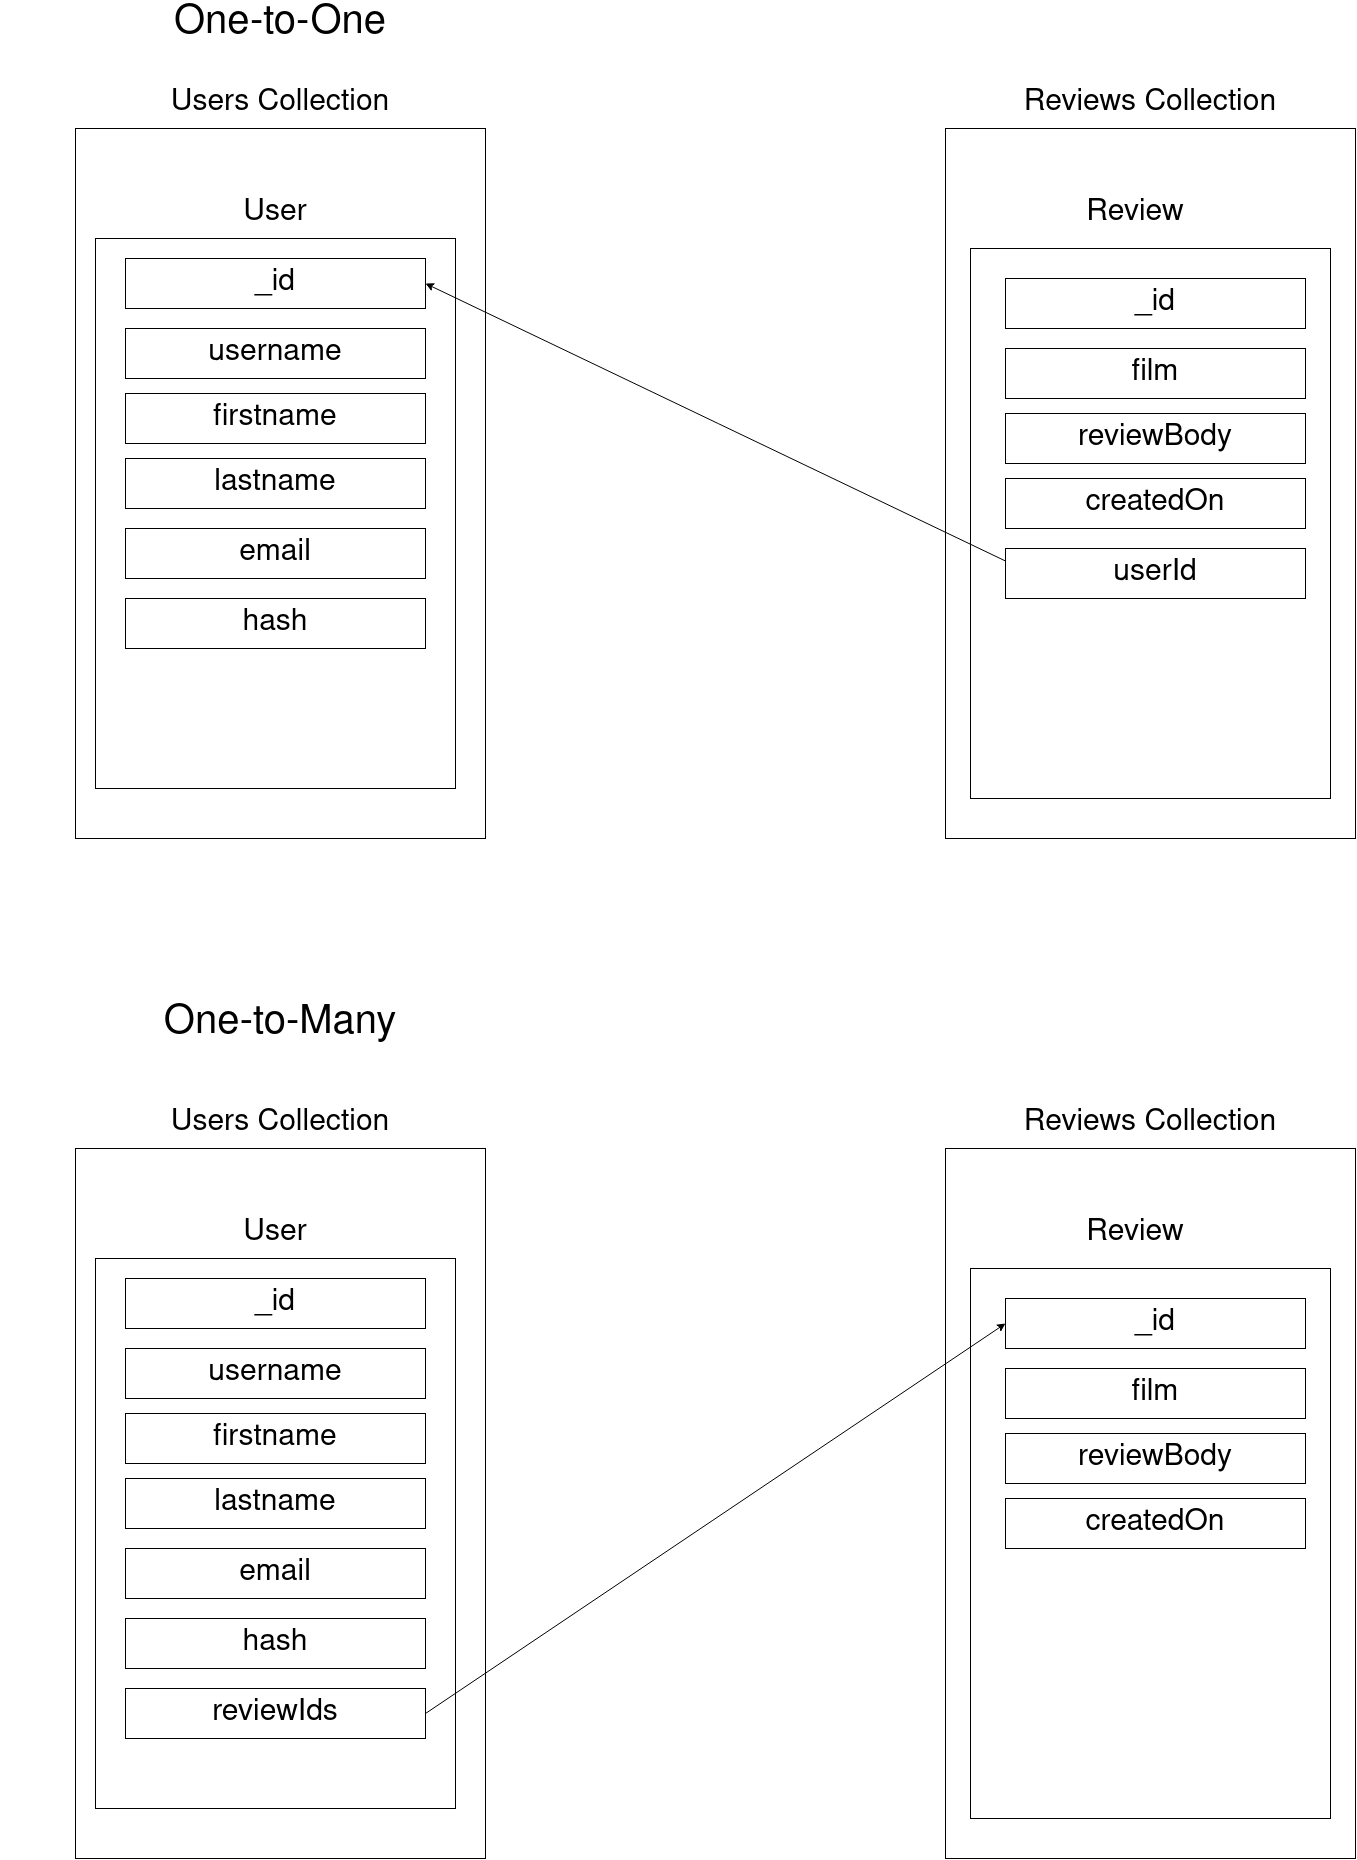

The diagram above was exported from draw.io. Its source (the exported page's mxGraphModel, read from the mxfile embedded in the PNG):
<mxGraphModel dx="2093" dy="1336" grid="1" gridSize="10" guides="1" tooltips="1" connect="1" arrows="1" fold="1" page="1" pageScale="1" pageWidth="4681" pageHeight="3300" math="0" shadow="0">
  <root>
    <mxCell id="0" />
    <mxCell id="1" parent="0" />
    <mxCell id="MGueB5-frU9MpvDdvTs1-1" value="" style="rounded=0;whiteSpace=wrap;html=1;fontSize=30;" vertex="1" parent="1">
      <mxGeometry x="270" y="250" width="410" height="710" as="geometry" />
    </mxCell>
    <mxCell id="MGueB5-frU9MpvDdvTs1-2" value="Users Collection" style="text;html=1;strokeColor=none;fillColor=none;align=center;verticalAlign=middle;whiteSpace=wrap;rounded=0;fontSize=30;" vertex="1" parent="1">
      <mxGeometry x="280" y="210" width="390" height="30" as="geometry" />
    </mxCell>
    <mxCell id="MGueB5-frU9MpvDdvTs1-3" value="" style="rounded=0;whiteSpace=wrap;html=1;fontSize=30;" vertex="1" parent="1">
      <mxGeometry x="290" y="360" width="360" height="550" as="geometry" />
    </mxCell>
    <mxCell id="MGueB5-frU9MpvDdvTs1-6" value="User" style="text;html=1;strokeColor=none;fillColor=none;align=center;verticalAlign=middle;whiteSpace=wrap;rounded=0;fontSize=30;" vertex="1" parent="1">
      <mxGeometry x="440" y="320" width="60" height="30" as="geometry" />
    </mxCell>
    <mxCell id="MGueB5-frU9MpvDdvTs1-7" value="username" style="rounded=0;whiteSpace=wrap;html=1;fontSize=30;" vertex="1" parent="1">
      <mxGeometry x="320" y="450" width="300" height="50" as="geometry" />
    </mxCell>
    <mxCell id="MGueB5-frU9MpvDdvTs1-8" value="firstname" style="rounded=0;whiteSpace=wrap;html=1;fontSize=30;" vertex="1" parent="1">
      <mxGeometry x="320" y="515" width="300" height="50" as="geometry" />
    </mxCell>
    <mxCell id="MGueB5-frU9MpvDdvTs1-9" value="lastname" style="rounded=0;whiteSpace=wrap;html=1;fontSize=30;" vertex="1" parent="1">
      <mxGeometry x="320" y="580" width="300" height="50" as="geometry" />
    </mxCell>
    <mxCell id="MGueB5-frU9MpvDdvTs1-10" value="email" style="rounded=0;whiteSpace=wrap;html=1;fontSize=30;" vertex="1" parent="1">
      <mxGeometry x="320" y="650" width="300" height="50" as="geometry" />
    </mxCell>
    <mxCell id="MGueB5-frU9MpvDdvTs1-13" value="hash" style="rounded=0;whiteSpace=wrap;html=1;fontSize=30;" vertex="1" parent="1">
      <mxGeometry x="320" y="720" width="300" height="50" as="geometry" />
    </mxCell>
    <mxCell id="MGueB5-frU9MpvDdvTs1-14" value="_id" style="rounded=0;whiteSpace=wrap;html=1;fontSize=30;" vertex="1" parent="1">
      <mxGeometry x="320" y="380" width="300" height="50" as="geometry" />
    </mxCell>
    <mxCell id="MGueB5-frU9MpvDdvTs1-16" value="" style="rounded=0;whiteSpace=wrap;html=1;fontSize=30;" vertex="1" parent="1">
      <mxGeometry x="1140" y="250" width="410" height="710" as="geometry" />
    </mxCell>
    <mxCell id="MGueB5-frU9MpvDdvTs1-17" value="Review" style="text;html=1;strokeColor=none;fillColor=none;align=center;verticalAlign=middle;whiteSpace=wrap;rounded=0;fontSize=30;" vertex="1" parent="1">
      <mxGeometry x="1300" y="320" width="60" height="30" as="geometry" />
    </mxCell>
    <mxCell id="MGueB5-frU9MpvDdvTs1-19" value="" style="rounded=0;whiteSpace=wrap;html=1;fontSize=30;" vertex="1" parent="1">
      <mxGeometry x="1165" y="370" width="360" height="550" as="geometry" />
    </mxCell>
    <mxCell id="MGueB5-frU9MpvDdvTs1-18" value="_id" style="rounded=0;whiteSpace=wrap;html=1;fontSize=30;" vertex="1" parent="1">
      <mxGeometry x="1200" y="400" width="300" height="50" as="geometry" />
    </mxCell>
    <mxCell id="MGueB5-frU9MpvDdvTs1-20" value="&lt;div&gt;film&lt;/div&gt;" style="rounded=0;whiteSpace=wrap;html=1;fontSize=30;" vertex="1" parent="1">
      <mxGeometry x="1200" y="470" width="300" height="50" as="geometry" />
    </mxCell>
    <mxCell id="MGueB5-frU9MpvDdvTs1-21" value="reviewBody" style="rounded=0;whiteSpace=wrap;html=1;fontSize=30;" vertex="1" parent="1">
      <mxGeometry x="1200" y="535" width="300" height="50" as="geometry" />
    </mxCell>
    <mxCell id="MGueB5-frU9MpvDdvTs1-22" value="createdOn" style="rounded=0;whiteSpace=wrap;html=1;fontSize=30;" vertex="1" parent="1">
      <mxGeometry x="1200" y="600" width="300" height="50" as="geometry" />
    </mxCell>
    <mxCell id="MGueB5-frU9MpvDdvTs1-23" value="Reviews Collection" style="text;html=1;strokeColor=none;fillColor=none;align=center;verticalAlign=middle;whiteSpace=wrap;rounded=0;fontSize=30;" vertex="1" parent="1">
      <mxGeometry x="1150" y="210" width="390" height="30" as="geometry" />
    </mxCell>
    <mxCell id="55N_EcK1ReNoIOFo65Gy-1" value="&lt;div&gt;userId&lt;/div&gt;" style="rounded=0;whiteSpace=wrap;html=1;fontSize=30;" vertex="1" parent="1">
      <mxGeometry x="1200" y="670" width="300" height="50" as="geometry" />
    </mxCell>
    <mxCell id="55N_EcK1ReNoIOFo65Gy-2" value="" style="endArrow=classic;html=1;rounded=0;fontSize=12;entryX=1;entryY=0.5;entryDx=0;entryDy=0;exitX=0;exitY=0.25;exitDx=0;exitDy=0;" edge="1" parent="1" source="55N_EcK1ReNoIOFo65Gy-1" target="MGueB5-frU9MpvDdvTs1-14">
      <mxGeometry width="50" height="50" relative="1" as="geometry">
        <mxPoint x="900" y="730" as="sourcePoint" />
        <mxPoint x="950" y="680" as="targetPoint" />
      </mxGeometry>
    </mxCell>
    <mxCell id="55N_EcK1ReNoIOFo65Gy-3" value="" style="rounded=0;whiteSpace=wrap;html=1;fontSize=30;" vertex="1" parent="1">
      <mxGeometry x="270" y="1270" width="410" height="710" as="geometry" />
    </mxCell>
    <mxCell id="55N_EcK1ReNoIOFo65Gy-4" value="Users Collection" style="text;html=1;strokeColor=none;fillColor=none;align=center;verticalAlign=middle;whiteSpace=wrap;rounded=0;fontSize=30;" vertex="1" parent="1">
      <mxGeometry x="280" y="1230" width="390" height="30" as="geometry" />
    </mxCell>
    <mxCell id="55N_EcK1ReNoIOFo65Gy-5" value="" style="rounded=0;whiteSpace=wrap;html=1;fontSize=30;" vertex="1" parent="1">
      <mxGeometry x="290" y="1380" width="360" height="550" as="geometry" />
    </mxCell>
    <mxCell id="55N_EcK1ReNoIOFo65Gy-6" value="User" style="text;html=1;strokeColor=none;fillColor=none;align=center;verticalAlign=middle;whiteSpace=wrap;rounded=0;fontSize=30;" vertex="1" parent="1">
      <mxGeometry x="440" y="1340" width="60" height="30" as="geometry" />
    </mxCell>
    <mxCell id="55N_EcK1ReNoIOFo65Gy-7" value="username" style="rounded=0;whiteSpace=wrap;html=1;fontSize=30;" vertex="1" parent="1">
      <mxGeometry x="320" y="1470" width="300" height="50" as="geometry" />
    </mxCell>
    <mxCell id="55N_EcK1ReNoIOFo65Gy-8" value="firstname" style="rounded=0;whiteSpace=wrap;html=1;fontSize=30;" vertex="1" parent="1">
      <mxGeometry x="320" y="1535" width="300" height="50" as="geometry" />
    </mxCell>
    <mxCell id="55N_EcK1ReNoIOFo65Gy-9" value="lastname" style="rounded=0;whiteSpace=wrap;html=1;fontSize=30;" vertex="1" parent="1">
      <mxGeometry x="320" y="1600" width="300" height="50" as="geometry" />
    </mxCell>
    <mxCell id="55N_EcK1ReNoIOFo65Gy-10" value="email" style="rounded=0;whiteSpace=wrap;html=1;fontSize=30;" vertex="1" parent="1">
      <mxGeometry x="320" y="1670" width="300" height="50" as="geometry" />
    </mxCell>
    <mxCell id="55N_EcK1ReNoIOFo65Gy-11" value="hash" style="rounded=0;whiteSpace=wrap;html=1;fontSize=30;" vertex="1" parent="1">
      <mxGeometry x="320" y="1740" width="300" height="50" as="geometry" />
    </mxCell>
    <mxCell id="55N_EcK1ReNoIOFo65Gy-12" value="_id" style="rounded=0;whiteSpace=wrap;html=1;fontSize=30;" vertex="1" parent="1">
      <mxGeometry x="320" y="1400" width="300" height="50" as="geometry" />
    </mxCell>
    <mxCell id="55N_EcK1ReNoIOFo65Gy-13" value="" style="rounded=0;whiteSpace=wrap;html=1;fontSize=30;" vertex="1" parent="1">
      <mxGeometry x="1140" y="1270" width="410" height="710" as="geometry" />
    </mxCell>
    <mxCell id="55N_EcK1ReNoIOFo65Gy-14" value="Review" style="text;html=1;strokeColor=none;fillColor=none;align=center;verticalAlign=middle;whiteSpace=wrap;rounded=0;fontSize=30;" vertex="1" parent="1">
      <mxGeometry x="1300" y="1340" width="60" height="30" as="geometry" />
    </mxCell>
    <mxCell id="55N_EcK1ReNoIOFo65Gy-15" value="" style="rounded=0;whiteSpace=wrap;html=1;fontSize=30;" vertex="1" parent="1">
      <mxGeometry x="1165" y="1390" width="360" height="550" as="geometry" />
    </mxCell>
    <mxCell id="55N_EcK1ReNoIOFo65Gy-16" value="_id" style="rounded=0;whiteSpace=wrap;html=1;fontSize=30;" vertex="1" parent="1">
      <mxGeometry x="1200" y="1420" width="300" height="50" as="geometry" />
    </mxCell>
    <mxCell id="55N_EcK1ReNoIOFo65Gy-17" value="&lt;div&gt;film&lt;/div&gt;" style="rounded=0;whiteSpace=wrap;html=1;fontSize=30;" vertex="1" parent="1">
      <mxGeometry x="1200" y="1490" width="300" height="50" as="geometry" />
    </mxCell>
    <mxCell id="55N_EcK1ReNoIOFo65Gy-18" value="reviewBody" style="rounded=0;whiteSpace=wrap;html=1;fontSize=30;" vertex="1" parent="1">
      <mxGeometry x="1200" y="1555" width="300" height="50" as="geometry" />
    </mxCell>
    <mxCell id="55N_EcK1ReNoIOFo65Gy-19" value="createdOn" style="rounded=0;whiteSpace=wrap;html=1;fontSize=30;" vertex="1" parent="1">
      <mxGeometry x="1200" y="1620" width="300" height="50" as="geometry" />
    </mxCell>
    <mxCell id="55N_EcK1ReNoIOFo65Gy-20" value="Reviews Collection" style="text;html=1;strokeColor=none;fillColor=none;align=center;verticalAlign=middle;whiteSpace=wrap;rounded=0;fontSize=30;" vertex="1" parent="1">
      <mxGeometry x="1150" y="1230" width="390" height="30" as="geometry" />
    </mxCell>
    <mxCell id="55N_EcK1ReNoIOFo65Gy-21" value="reviewIds" style="rounded=0;whiteSpace=wrap;html=1;fontSize=30;" vertex="1" parent="1">
      <mxGeometry x="320" y="1810" width="300" height="50" as="geometry" />
    </mxCell>
    <mxCell id="55N_EcK1ReNoIOFo65Gy-22" value="" style="endArrow=classic;html=1;rounded=0;fontSize=12;entryX=0;entryY=0.5;entryDx=0;entryDy=0;exitX=1;exitY=0.5;exitDx=0;exitDy=0;" edge="1" parent="1" source="55N_EcK1ReNoIOFo65Gy-21" target="55N_EcK1ReNoIOFo65Gy-16">
      <mxGeometry width="50" height="50" relative="1" as="geometry">
        <mxPoint x="900" y="1750" as="sourcePoint" />
        <mxPoint x="950" y="1700" as="targetPoint" />
      </mxGeometry>
    </mxCell>
    <mxCell id="55N_EcK1ReNoIOFo65Gy-23" value="&lt;font style=&quot;font-size: 40px&quot;&gt;One-to-One&lt;/font&gt;" style="text;html=1;strokeColor=none;fillColor=none;align=center;verticalAlign=middle;whiteSpace=wrap;rounded=0;fontSize=12;" vertex="1" parent="1">
      <mxGeometry x="195" y="130" width="560" height="30" as="geometry" />
    </mxCell>
    <mxCell id="55N_EcK1ReNoIOFo65Gy-24" value="&lt;font style=&quot;font-size: 40px&quot;&gt;One-to-Many&lt;/font&gt;" style="text;html=1;strokeColor=none;fillColor=none;align=center;verticalAlign=middle;whiteSpace=wrap;rounded=0;fontSize=12;" vertex="1" parent="1">
      <mxGeometry x="195" y="1130" width="560" height="30" as="geometry" />
    </mxCell>
  </root>
</mxGraphModel>